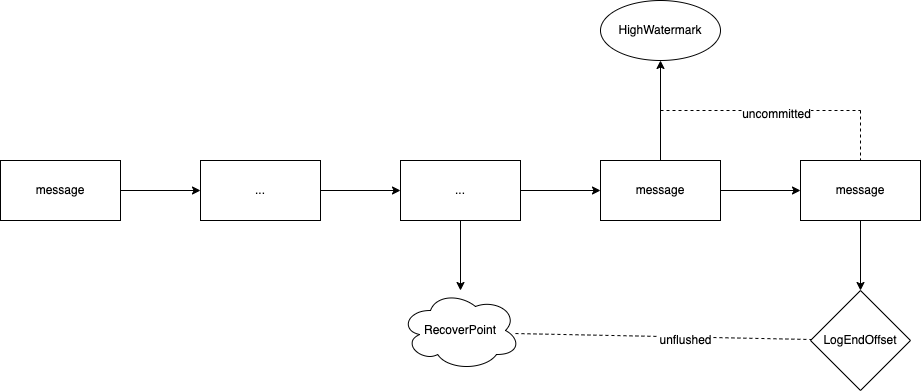

The diagram above was exported from draw.io. Its source (the exported page's mxGraphModel, read from the mxfile embedded in the PNG):
<mxGraphModel dx="1298" dy="746" grid="1" gridSize="10" guides="1" tooltips="1" connect="1" arrows="1" fold="1" page="1" pageScale="1" pageWidth="827" pageHeight="1169" math="0" shadow="0">
  <root>
    <mxCell id="0" />
    <mxCell id="1" parent="0" />
    <mxCell id="yJwOmOhmvYP8Uu8ApX4U-55" value="" style="edgeStyle=orthogonalEdgeStyle;rounded=0;orthogonalLoop=1;jettySize=auto;html=1;" edge="1" parent="1" source="yJwOmOhmvYP8Uu8ApX4U-52" target="yJwOmOhmvYP8Uu8ApX4U-54">
      <mxGeometry relative="1" as="geometry" />
    </mxCell>
    <mxCell id="yJwOmOhmvYP8Uu8ApX4U-52" value="message" style="rounded=0;whiteSpace=wrap;html=1;" vertex="1" parent="1">
      <mxGeometry x="40" y="230" width="120" height="60" as="geometry" />
    </mxCell>
    <mxCell id="yJwOmOhmvYP8Uu8ApX4U-57" value="" style="edgeStyle=orthogonalEdgeStyle;rounded=0;orthogonalLoop=1;jettySize=auto;html=1;" edge="1" parent="1" source="yJwOmOhmvYP8Uu8ApX4U-54" target="yJwOmOhmvYP8Uu8ApX4U-56">
      <mxGeometry relative="1" as="geometry" />
    </mxCell>
    <mxCell id="yJwOmOhmvYP8Uu8ApX4U-54" value="..." style="rounded=0;whiteSpace=wrap;html=1;" vertex="1" parent="1">
      <mxGeometry x="240" y="230" width="120" height="60" as="geometry" />
    </mxCell>
    <mxCell id="yJwOmOhmvYP8Uu8ApX4U-59" value="" style="edgeStyle=orthogonalEdgeStyle;rounded=0;orthogonalLoop=1;jettySize=auto;html=1;" edge="1" parent="1" source="yJwOmOhmvYP8Uu8ApX4U-56" target="yJwOmOhmvYP8Uu8ApX4U-58">
      <mxGeometry relative="1" as="geometry" />
    </mxCell>
    <mxCell id="yJwOmOhmvYP8Uu8ApX4U-67" value="" style="edgeStyle=orthogonalEdgeStyle;rounded=0;orthogonalLoop=1;jettySize=auto;html=1;" edge="1" parent="1" source="yJwOmOhmvYP8Uu8ApX4U-56" target="yJwOmOhmvYP8Uu8ApX4U-66">
      <mxGeometry relative="1" as="geometry" />
    </mxCell>
    <mxCell id="yJwOmOhmvYP8Uu8ApX4U-56" value="..." style="rounded=0;whiteSpace=wrap;html=1;" vertex="1" parent="1">
      <mxGeometry x="440" y="230" width="120" height="60" as="geometry" />
    </mxCell>
    <mxCell id="yJwOmOhmvYP8Uu8ApX4U-61" value="" style="edgeStyle=orthogonalEdgeStyle;rounded=0;orthogonalLoop=1;jettySize=auto;html=1;" edge="1" parent="1" source="yJwOmOhmvYP8Uu8ApX4U-58" target="yJwOmOhmvYP8Uu8ApX4U-60">
      <mxGeometry relative="1" as="geometry" />
    </mxCell>
    <mxCell id="yJwOmOhmvYP8Uu8ApX4U-63" value="" style="edgeStyle=orthogonalEdgeStyle;rounded=0;orthogonalLoop=1;jettySize=auto;html=1;" edge="1" parent="1" source="yJwOmOhmvYP8Uu8ApX4U-58" target="yJwOmOhmvYP8Uu8ApX4U-62">
      <mxGeometry relative="1" as="geometry" />
    </mxCell>
    <mxCell id="yJwOmOhmvYP8Uu8ApX4U-58" value="message" style="rounded=0;whiteSpace=wrap;html=1;" vertex="1" parent="1">
      <mxGeometry x="640" y="230" width="120" height="60" as="geometry" />
    </mxCell>
    <mxCell id="yJwOmOhmvYP8Uu8ApX4U-65" value="" style="edgeStyle=orthogonalEdgeStyle;rounded=0;orthogonalLoop=1;jettySize=auto;html=1;" edge="1" parent="1" source="yJwOmOhmvYP8Uu8ApX4U-60" target="yJwOmOhmvYP8Uu8ApX4U-64">
      <mxGeometry relative="1" as="geometry" />
    </mxCell>
    <mxCell id="yJwOmOhmvYP8Uu8ApX4U-60" value="message" style="rounded=0;whiteSpace=wrap;html=1;" vertex="1" parent="1">
      <mxGeometry x="840" y="230" width="120" height="60" as="geometry" />
    </mxCell>
    <mxCell id="yJwOmOhmvYP8Uu8ApX4U-62" value="HighWatermark" style="ellipse;whiteSpace=wrap;html=1;rounded=0;" vertex="1" parent="1">
      <mxGeometry x="640" y="70" width="120" height="60" as="geometry" />
    </mxCell>
    <mxCell id="yJwOmOhmvYP8Uu8ApX4U-64" value="LogEndOffset" style="rhombus;whiteSpace=wrap;html=1;rounded=0;" vertex="1" parent="1">
      <mxGeometry x="850" y="360" width="100" height="100" as="geometry" />
    </mxCell>
    <mxCell id="yJwOmOhmvYP8Uu8ApX4U-66" value="&lt;span style=&quot;&quot;&gt;RecoverPoint&lt;/span&gt;" style="ellipse;shape=cloud;whiteSpace=wrap;html=1;rounded=0;" vertex="1" parent="1">
      <mxGeometry x="440" y="360" width="120" height="80" as="geometry" />
    </mxCell>
    <mxCell id="yJwOmOhmvYP8Uu8ApX4U-69" value="" style="endArrow=none;dashed=1;html=1;rounded=0;" edge="1" parent="1">
      <mxGeometry width="50" height="50" relative="1" as="geometry">
        <mxPoint x="700" y="180" as="sourcePoint" />
        <mxPoint x="900" y="180" as="targetPoint" />
      </mxGeometry>
    </mxCell>
    <mxCell id="yJwOmOhmvYP8Uu8ApX4U-71" value="uncommitted" style="edgeLabel;html=1;align=center;verticalAlign=middle;resizable=0;points=[];" vertex="1" connectable="0" parent="yJwOmOhmvYP8Uu8ApX4U-69">
      <mxGeometry x="0.15" y="-3" relative="1" as="geometry">
        <mxPoint as="offset" />
      </mxGeometry>
    </mxCell>
    <mxCell id="yJwOmOhmvYP8Uu8ApX4U-70" value="" style="endArrow=none;dashed=1;html=1;rounded=0;" edge="1" parent="1" target="yJwOmOhmvYP8Uu8ApX4U-60">
      <mxGeometry width="50" height="50" relative="1" as="geometry">
        <mxPoint x="900" y="180" as="sourcePoint" />
        <mxPoint x="1100" y="320" as="targetPoint" />
      </mxGeometry>
    </mxCell>
    <mxCell id="yJwOmOhmvYP8Uu8ApX4U-72" value="" style="endArrow=none;dashed=1;html=1;rounded=0;exitX=0.958;exitY=0.538;exitDx=0;exitDy=0;exitPerimeter=0;" edge="1" parent="1" source="yJwOmOhmvYP8Uu8ApX4U-66" target="yJwOmOhmvYP8Uu8ApX4U-64">
      <mxGeometry width="50" height="50" relative="1" as="geometry">
        <mxPoint x="710" y="190" as="sourcePoint" />
        <mxPoint x="910" y="190" as="targetPoint" />
      </mxGeometry>
    </mxCell>
    <mxCell id="yJwOmOhmvYP8Uu8ApX4U-73" value="unflushed" style="edgeLabel;html=1;align=center;verticalAlign=middle;resizable=0;points=[];" vertex="1" connectable="0" parent="yJwOmOhmvYP8Uu8ApX4U-72">
      <mxGeometry x="0.15" y="-3" relative="1" as="geometry">
        <mxPoint as="offset" />
      </mxGeometry>
    </mxCell>
  </root>
</mxGraphModel>